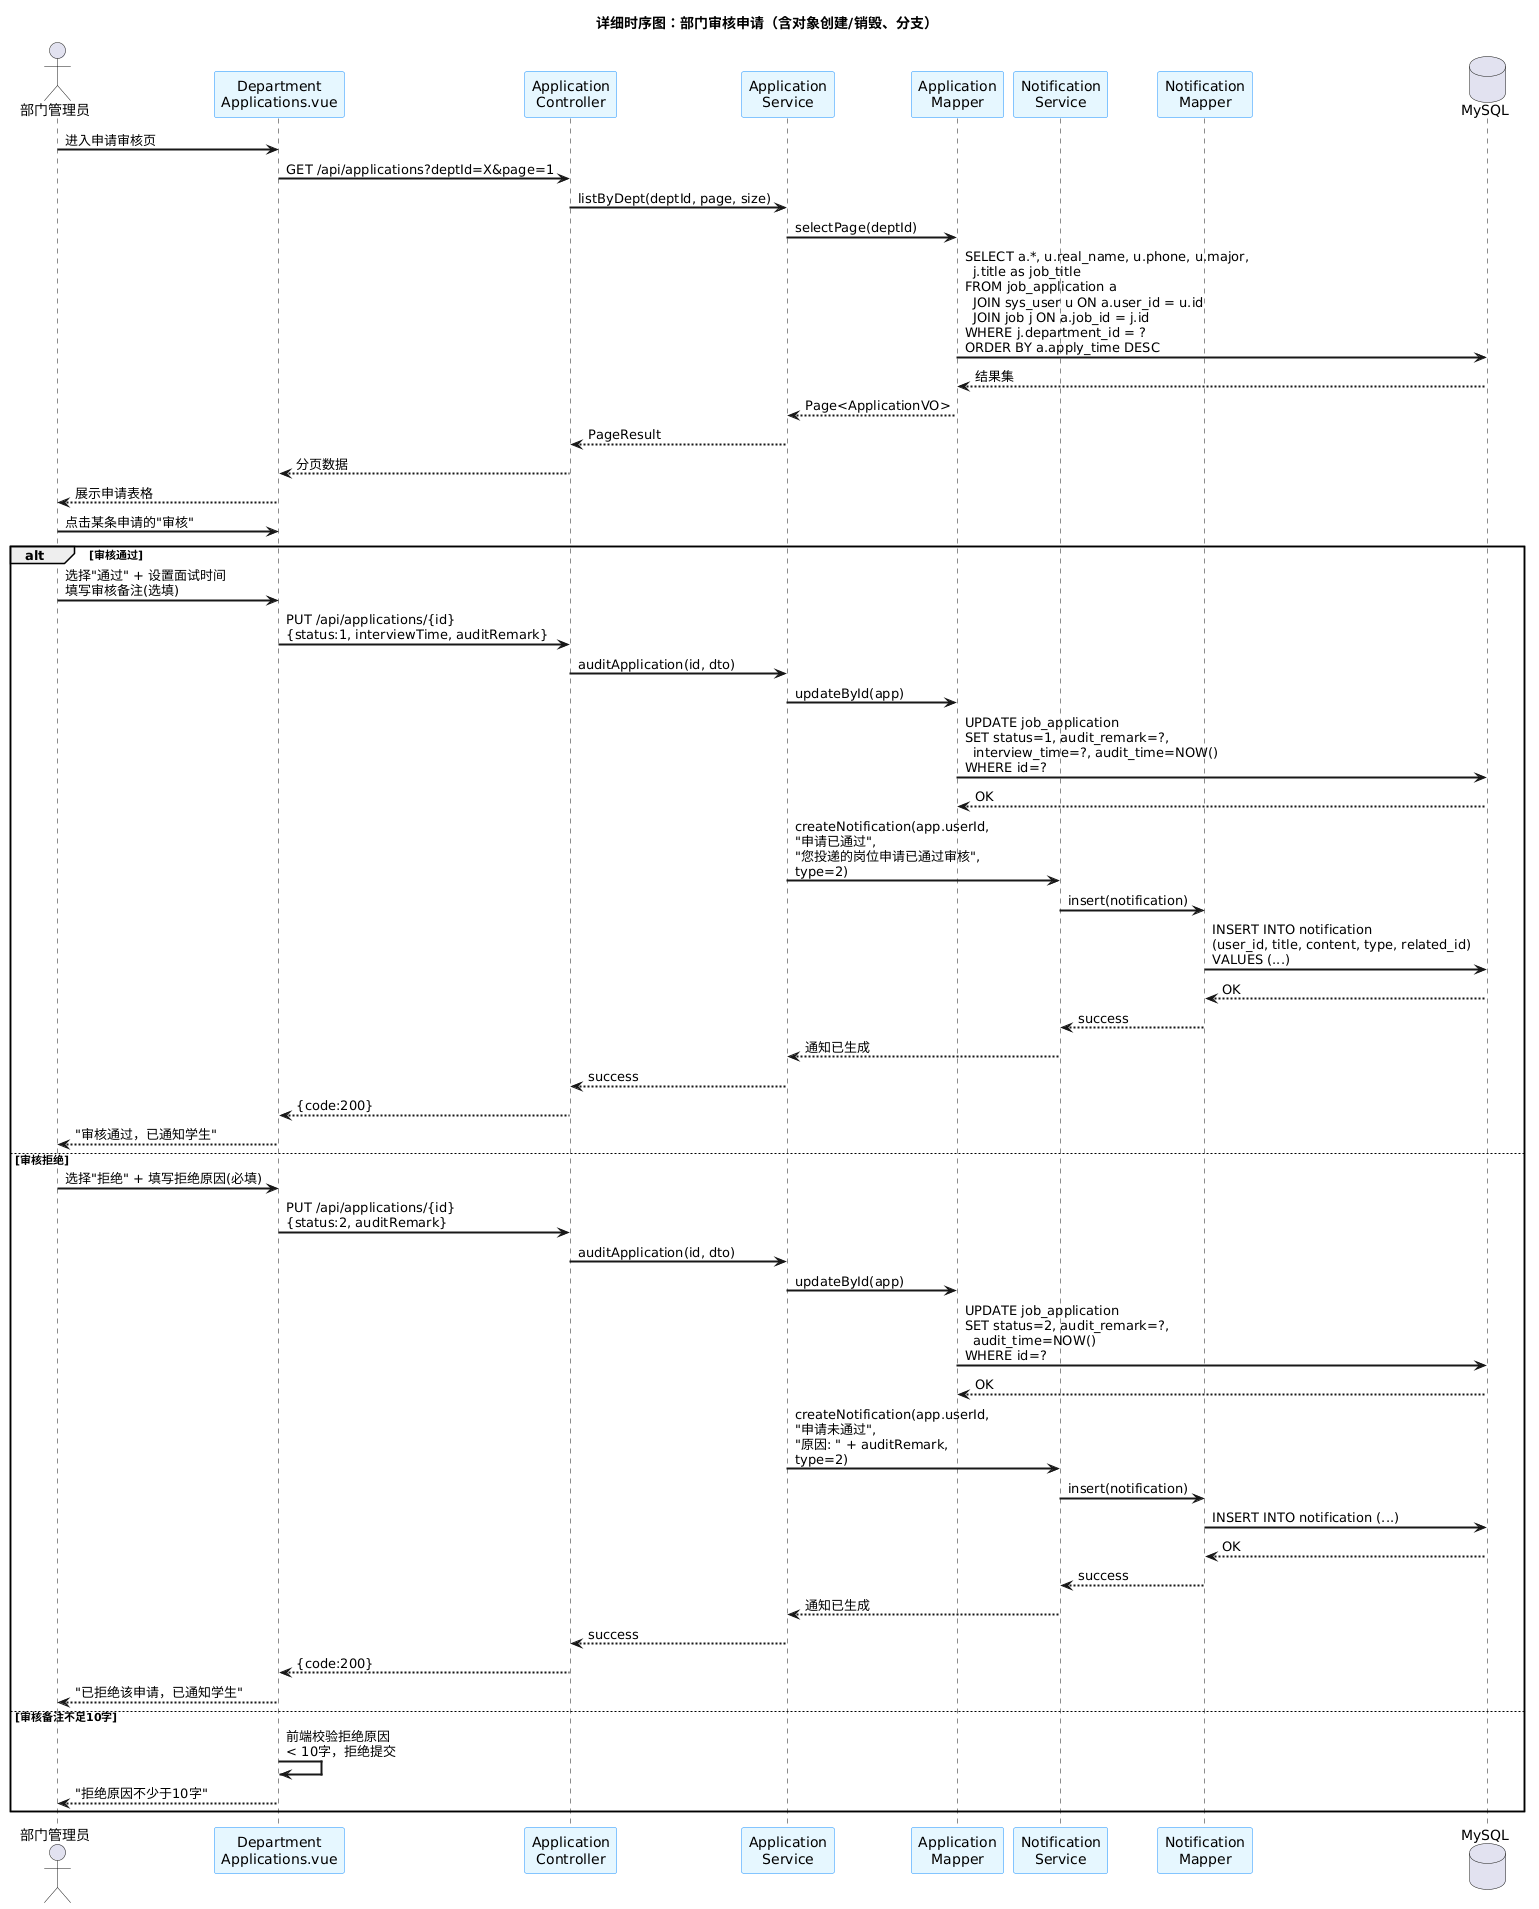

The diagram above was rendered by PlantUML. Its source (embedded in the PNG):
@startuml
skinparam sequenceParticipantBorderColor #1890ff
skinparam sequenceParticipantBackgroundColor #e6f7ff
skinparam sequenceArrowThickness 2
skinparam linetype ortho

title 详细时序图：部门审核申请（含对象创建/销毁、分支）

actor "部门管理员" as DeptAdmin
participant "Department\nApplications.vue" as Vue
participant "Application\nController" as Ctrl
participant "Application\nService" as Svc
participant "Application\nMapper" as AppMapper
participant "Notification\nService" as NotifySvc
participant "Notification\nMapper" as NotifyMapper
database "MySQL" as DB

DeptAdmin -> Vue: 进入申请审核页

Vue -> Ctrl: GET /api/applications?deptId=X&page=1
Ctrl -> Svc: listByDept(deptId, page, size)
Svc -> AppMapper: selectPage(deptId)
AppMapper -> DB: SELECT a.*, u.real_name, u.phone, u.major,\n  j.title as job_title\nFROM job_application a\n  JOIN sys_user u ON a.user_id = u.id\n  JOIN job j ON a.job_id = j.id\nWHERE j.department_id = ?\nORDER BY a.apply_time DESC
DB --> AppMapper: 结果集
AppMapper --> Svc: Page<ApplicationVO>
Svc --> Ctrl: PageResult
Ctrl --> Vue: 分页数据
Vue --> DeptAdmin: 展示申请表格

DeptAdmin -> Vue: 点击某条申请的"审核"

alt 审核通过
  DeptAdmin -> Vue: 选择"通过" + 设置面试时间\n填写审核备注(选填)
  Vue -> Ctrl: PUT /api/applications/{id}\n{status:1, interviewTime, auditRemark}
  Ctrl -> Svc: auditApplication(id, dto)
  Svc -> AppMapper: updateById(app)
  AppMapper -> DB: UPDATE job_application\nSET status=1, audit_remark=?,\n  interview_time=?, audit_time=NOW()\nWHERE id=?
  DB --> AppMapper: OK

  Svc -> NotifySvc: createNotification(app.userId,\n"申请已通过",\n"您投递的岗位申请已通过审核",\ntype=2)
  NotifySvc -> NotifyMapper: insert(notification)
  NotifyMapper -> DB: INSERT INTO notification\n(user_id, title, content, type, related_id)\nVALUES (...)
  DB --> NotifyMapper: OK
  NotifyMapper --> NotifySvc: success
  NotifySvc --> Svc: 通知已生成
  Svc --> Ctrl: success
  Ctrl --> Vue: {code:200}
  Vue --> DeptAdmin: "审核通过，已通知学生"

else 审核拒绝
  DeptAdmin -> Vue: 选择"拒绝" + 填写拒绝原因(必填)
  Vue -> Ctrl: PUT /api/applications/{id}\n{status:2, auditRemark}
  Ctrl -> Svc: auditApplication(id, dto)
  Svc -> AppMapper: updateById(app)
  AppMapper -> DB: UPDATE job_application\nSET status=2, audit_remark=?,\n  audit_time=NOW()\nWHERE id=?
  DB --> AppMapper: OK

  Svc -> NotifySvc: createNotification(app.userId,\n"申请未通过",\n"原因: " + auditRemark,\ntype=2)
  NotifySvc -> NotifyMapper: insert(notification)
  NotifyMapper -> DB: INSERT INTO notification (...)
  DB --> NotifyMapper: OK
  NotifyMapper --> NotifySvc: success
  NotifySvc --> Svc: 通知已生成
  Svc --> Ctrl: success
  Ctrl --> Vue: {code:200}
  Vue --> DeptAdmin: "已拒绝该申请，已通知学生"

else 审核备注不足10字
  Vue -> Vue: 前端校验拒绝原因\n< 10字，拒绝提交
  Vue --> DeptAdmin: "拒绝原因不少于10字"
end
@enduml